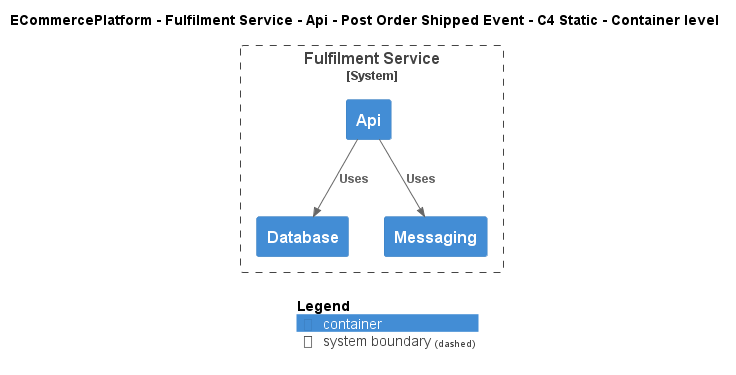

The diagram above was rendered by PlantUML. Its source (embedded in the PNG):
@startuml
!include ..\..\..\..\..\..\..\.c4s\C4_Container.puml

AddElementTag("c4interflow:lifecycle:new", $bgColor=green, $fontColor=#ffffff, $borderColor=green, $shadowing="False")
AddElementTag("c4interflow:lifecycle:changed", $bgColor=orange, $fontColor=#ffffff, $borderColor=orange, $shadowing="False")
AddElementTag("c4interflow:lifecycle:removed", $bgColor=red, $fontColor=#ffffff, $borderColor=red, $shadowing="False")

AddRelTag("c4interflow:lifecycle:new", $textColor=green, $lineColor=green)
AddRelTag("c4interflow:lifecycle:changed", $textColor=orange, $lineColor=orange)
AddRelTag("c4interflow:lifecycle:removed", $textColor=red, $lineColor=red)

SHOW_PERSON_PORTRAIT()
LAYOUT_TOP_DOWN()

skinparam linetype polyline

title ECommercePlatform - Fulfilment Service - Api - Post Order Shipped Event - C4 Static - Container level


System_Boundary(ECommercePlatform.SoftwareSystems.FulfilmentService, "Fulfilment Service") {
    Container(ECommercePlatform.SoftwareSystems.FulfilmentService.Containers.Api, "Api", "", "")
    Container(ECommercePlatform.SoftwareSystems.FulfilmentService.Containers.Database, "Database", "", "")
    Container(ECommercePlatform.SoftwareSystems.FulfilmentService.Containers.Messaging, "Messaging", "", "")
}

Rel(ECommercePlatform.SoftwareSystems.FulfilmentService.Containers.Api, ECommercePlatform.SoftwareSystems.FulfilmentService.Containers.Database, "Uses")
Rel(ECommercePlatform.SoftwareSystems.FulfilmentService.Containers.Api, ECommercePlatform.SoftwareSystems.FulfilmentService.Containers.Messaging, "Uses")


SHOW_LEGEND()
@enduml